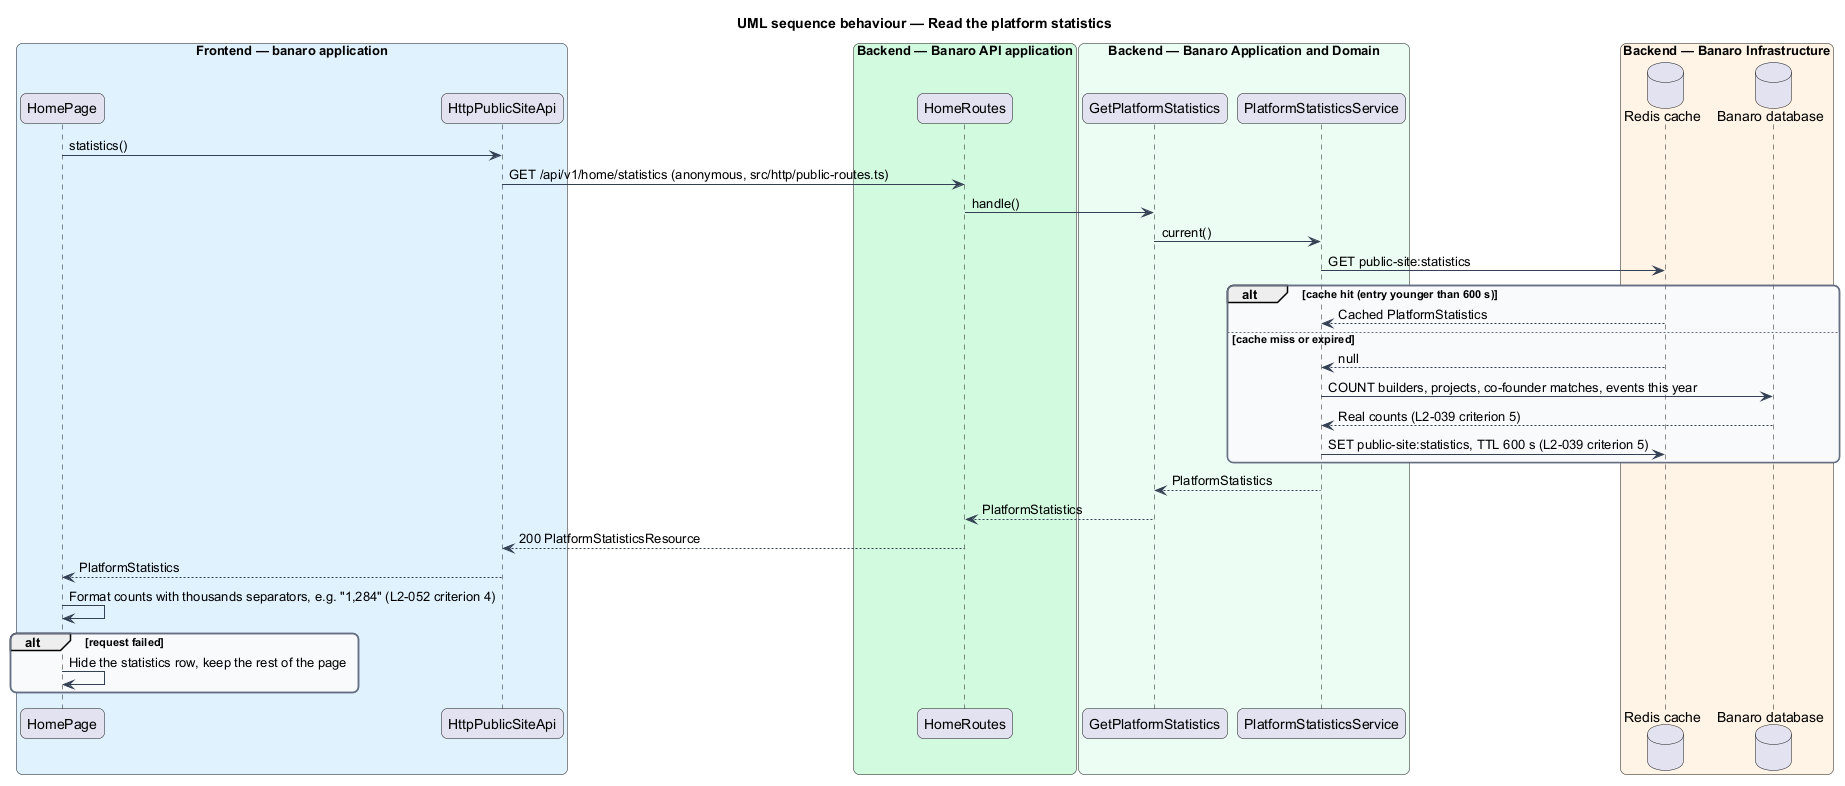

The diagram above was rendered by PlantUML. Its source (embedded in the PNG):
@startuml
title UML sequence behaviour — Read the platform statistics
skinparam backgroundColor #FFFFFF
skinparam shadowing false
skinparam roundcorner 12
skinparam defaultFontName Arial
skinparam ArrowColor #344054
skinparam rectangle {
  BorderColor #344054
  FontColor #101828
}
skinparam package {
  BorderColor #667085
  FontColor #101828
  BackgroundColor #F9FAFB
}
box "Frontend — banaro application" #E0F2FE
  participant "HomePage" as page
  participant "HttpPublicSiteApi" as client
end box
box "Backend — Banaro API application" #D1FADF
  participant "HomeRoutes" as controller
end box
box "Backend — Banaro Application and Domain" #ECFDF3
  participant "GetPlatformStatistics" as action
  participant "PlatformStatisticsService" as svc
end box
box "Backend — Banaro Infrastructure" #FFF4E5
  database "Redis cache" as cache
  database "Banaro database" as db
end box

page -> client : statistics()
client -> controller : GET /api/v1/home/statistics (anonymous, src/http/public-routes.ts)
controller -> action : handle()
action -> svc : current()
svc -> cache : GET public-site:statistics
alt cache hit (entry younger than 600 s)
  cache --> svc : Cached PlatformStatistics
else cache miss or expired
  cache --> svc : null
  svc -> db : COUNT builders, projects, co-founder matches, events this year
  db --> svc : Real counts (L2-039 criterion 5)
  svc -> cache : SET public-site:statistics, TTL 600 s (L2-039 criterion 5)
end
svc --> action : PlatformStatistics
action --> controller : PlatformStatistics
controller --> client : 200 PlatformStatisticsResource
client --> page : PlatformStatistics
page -> page : Format counts with thousands separators, e.g. "1,284" (L2-052 criterion 4)
alt request failed
  page -> page : Hide the statistics row, keep the rest of the page
end
@enduml